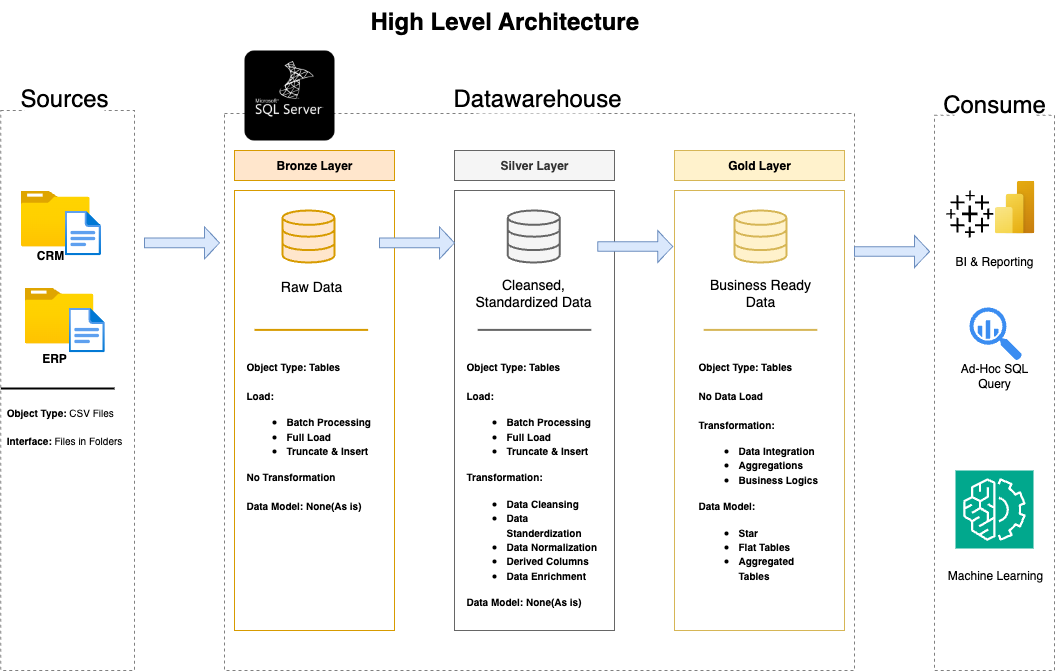

The diagram above was exported from draw.io. Its source (the exported page's mxGraphModel, read from the mxfile embedded in the PNG):
<mxGraphModel dx="1185" dy="644" grid="1" gridSize="10" guides="1" tooltips="1" connect="1" arrows="1" fold="1" page="1" pageScale="1" pageWidth="1169" pageHeight="827" math="0" shadow="0">
  <root>
    <mxCell id="0" />
    <mxCell id="1" parent="0" />
    <mxCell id="LLS6NZVI630aaoYvL-1P-1" value="&lt;h1 style=&quot;margin-top: 0px;&quot;&gt;High Level Architecture&lt;/h1&gt;" style="text;html=1;whiteSpace=wrap;overflow=hidden;rounded=0;" parent="1" vertex="1">
      <mxGeometry x="453.63" y="10" width="290" height="50" as="geometry" />
    </mxCell>
    <mxCell id="LLS6NZVI630aaoYvL-1P-2" value="" style="rounded=0;whiteSpace=wrap;html=1;fillColor=none;dashed=1;strokeColor=#808080;" parent="1" vertex="1">
      <mxGeometry x="86.37" y="120" width="133.63" height="560" as="geometry" />
    </mxCell>
    <mxCell id="LLS6NZVI630aaoYvL-1P-3" value="Sources" style="rounded=0;whiteSpace=wrap;html=1;fontSize=24;fillColor=default;strokeColor=none;" parent="1" vertex="1">
      <mxGeometry x="110" y="93" width="80" height="30" as="geometry" />
    </mxCell>
    <mxCell id="LLS6NZVI630aaoYvL-1P-4" value="" style="rounded=0;whiteSpace=wrap;html=1;fillColor=none;dashed=1;strokeColor=#808080;" parent="1" vertex="1">
      <mxGeometry x="310" y="123" width="630" height="557" as="geometry" />
    </mxCell>
    <mxCell id="LLS6NZVI630aaoYvL-1P-5" value="Datawarehouse" style="rounded=0;whiteSpace=wrap;html=1;fontSize=24;fillColor=default;strokeColor=none;" parent="1" vertex="1">
      <mxGeometry x="563.18" y="93" width="120" height="30" as="geometry" />
    </mxCell>
    <mxCell id="LLS6NZVI630aaoYvL-1P-6" value="" style="rounded=0;whiteSpace=wrap;html=1;fillColor=none;dashed=1;strokeColor=#808080;" parent="1" vertex="1">
      <mxGeometry x="1020" y="124.7" width="120" height="555.3" as="geometry" />
    </mxCell>
    <mxCell id="LLS6NZVI630aaoYvL-1P-7" value="Consume" style="rounded=0;whiteSpace=wrap;html=1;fontSize=24;fillColor=default;strokeColor=none;" parent="1" vertex="1">
      <mxGeometry x="1040" y="99.4" width="80" height="30" as="geometry" />
    </mxCell>
    <mxCell id="LLS6NZVI630aaoYvL-1P-8" value="&lt;b&gt;Bronze Layer&lt;/b&gt;" style="rounded=0;whiteSpace=wrap;html=1;fillColor=#ffe6cc;strokeColor=#d79b00;" parent="1" vertex="1">
      <mxGeometry x="320" y="160" width="160" height="30" as="geometry" />
    </mxCell>
    <mxCell id="LLS6NZVI630aaoYvL-1P-14" value="" style="rounded=0;whiteSpace=wrap;html=1;fillColor=none;strokeColor=#D79B00;" parent="1" vertex="1">
      <mxGeometry x="320" y="200" width="160" height="440" as="geometry" />
    </mxCell>
    <mxCell id="LLS6NZVI630aaoYvL-1P-15" value="&lt;b&gt;Silver Layer&lt;/b&gt;" style="rounded=0;whiteSpace=wrap;html=1;fillColor=#f5f5f5;strokeColor=#666666;fontColor=#333333;" parent="1" vertex="1">
      <mxGeometry x="540" y="160" width="160" height="30" as="geometry" />
    </mxCell>
    <mxCell id="LLS6NZVI630aaoYvL-1P-16" value="" style="rounded=0;whiteSpace=wrap;html=1;fillColor=none;strokeColor=#666666;fontColor=#333333;" parent="1" vertex="1">
      <mxGeometry x="540" y="200" width="160" height="440" as="geometry" />
    </mxCell>
    <mxCell id="LLS6NZVI630aaoYvL-1P-17" value="&lt;b&gt;Gold Layer&lt;/b&gt;" style="rounded=0;whiteSpace=wrap;html=1;fillColor=#fff2cc;strokeColor=#d6b656;" parent="1" vertex="1">
      <mxGeometry x="760" y="160" width="170" height="30" as="geometry" />
    </mxCell>
    <mxCell id="LLS6NZVI630aaoYvL-1P-18" value="" style="rounded=0;whiteSpace=wrap;html=1;fillColor=none;strokeColor=#d6b656;" parent="1" vertex="1">
      <mxGeometry x="760" y="200" width="170" height="440" as="geometry" />
    </mxCell>
    <mxCell id="LLS6NZVI630aaoYvL-1P-19" value="" style="image;aspect=fixed;html=1;points=[];align=center;fontSize=12;image=img/lib/azure2/general/Folder_Blank.svg;" parent="1" vertex="1">
      <mxGeometry x="106.18" y="200" width="69" height="56.00000000000001" as="geometry" />
    </mxCell>
    <mxCell id="LLS6NZVI630aaoYvL-1P-21" value="" style="image;aspect=fixed;html=1;points=[];align=center;fontSize=12;image=img/lib/azure2/general/File.svg;" parent="1" vertex="1">
      <mxGeometry x="150.18" y="220" width="36.37" height="44.8" as="geometry" />
    </mxCell>
    <mxCell id="LLS6NZVI630aaoYvL-1P-23" value="&lt;b&gt;CRM&lt;/b&gt;" style="text;html=1;align=center;verticalAlign=middle;whiteSpace=wrap;rounded=0;" parent="1" vertex="1">
      <mxGeometry x="106.18" y="250" width="60" height="30" as="geometry" />
    </mxCell>
    <mxCell id="LLS6NZVI630aaoYvL-1P-26" value="" style="image;aspect=fixed;html=1;points=[];align=center;fontSize=12;image=img/lib/azure2/general/Folder_Blank.svg;" parent="1" vertex="1">
      <mxGeometry x="110" y="297" width="69" height="56.00000000000001" as="geometry" />
    </mxCell>
    <mxCell id="LLS6NZVI630aaoYvL-1P-27" value="&lt;b&gt;ERP&lt;/b&gt;" style="text;html=1;align=center;verticalAlign=middle;whiteSpace=wrap;rounded=0;" parent="1" vertex="1">
      <mxGeometry x="110" y="353" width="60" height="30" as="geometry" />
    </mxCell>
    <mxCell id="LLS6NZVI630aaoYvL-1P-28" value="" style="image;aspect=fixed;html=1;points=[];align=center;fontSize=12;image=img/lib/azure2/general/File.svg;" parent="1" vertex="1">
      <mxGeometry x="154" y="317" width="36.37" height="44.8" as="geometry" />
    </mxCell>
    <mxCell id="LLS6NZVI630aaoYvL-1P-35" value="&lt;div style=&quot;text-align: left;&quot;&gt;&lt;b style=&quot;font-size: 10px; background-color: transparent; color: light-dark(rgb(0, 0, 0), rgb(255, 255, 255));&quot;&gt;Object Type: &lt;/b&gt;&lt;span style=&quot;font-size: 10px; background-color: transparent; color: light-dark(rgb(0, 0, 0), rgb(255, 255, 255));&quot;&gt;CSV Files&lt;/span&gt;&lt;/div&gt;&lt;div style=&quot;text-align: left;&quot;&gt;&lt;span style=&quot;font-size: 10px; background-color: transparent; color: light-dark(rgb(0, 0, 0), rgb(255, 255, 255));&quot;&gt;&lt;br&gt;&lt;/span&gt;&lt;/div&gt;&lt;div style=&quot;text-align: left;&quot;&gt;&lt;span style=&quot;font-size: 10px; background-color: transparent; color: light-dark(rgb(0, 0, 0), rgb(255, 255, 255));&quot;&gt;&lt;b&gt;Interface:&lt;/b&gt; Files in Folders&lt;/span&gt;&lt;/div&gt;&lt;div&gt;&lt;span style=&quot;font-size: 10px;&quot;&gt;&lt;br&gt;&lt;/span&gt;&lt;div&gt;&lt;font style=&quot;font-size: 10px;&quot;&gt;&lt;br&gt;&lt;/font&gt;&lt;/div&gt;&lt;/div&gt;" style="text;html=1;align=center;verticalAlign=middle;whiteSpace=wrap;rounded=0;" parent="1" vertex="1">
      <mxGeometry x="90" y="410" width="120" height="80" as="geometry" />
    </mxCell>
    <mxCell id="LLS6NZVI630aaoYvL-1P-36" value="" style="html=1;verticalLabelPosition=bottom;align=center;labelBackgroundColor=#ffffff;verticalAlign=top;strokeWidth=2;strokeColor=#d79b00;shadow=0;dashed=0;shape=mxgraph.ios7.icons.data;fillColor=#ffe6cc;" parent="1" vertex="1">
      <mxGeometry x="368" y="220" width="52" height="52" as="geometry" />
    </mxCell>
    <mxCell id="LLS6NZVI630aaoYvL-1P-37" value="" style="html=1;verticalLabelPosition=bottom;align=center;labelBackgroundColor=#ffffff;verticalAlign=top;strokeWidth=2;strokeColor=#666666;shadow=0;dashed=0;shape=mxgraph.ios7.icons.data;fillColor=#f5f5f5;fontColor=#333333;" parent="1" vertex="1">
      <mxGeometry x="593.25" y="220" width="52" height="52" as="geometry" />
    </mxCell>
    <mxCell id="LLS6NZVI630aaoYvL-1P-38" value="" style="html=1;verticalLabelPosition=bottom;align=center;labelBackgroundColor=#ffffff;verticalAlign=top;strokeWidth=2;strokeColor=#d6b656;shadow=0;dashed=0;shape=mxgraph.ios7.icons.data;fillColor=#fff2cc;" parent="1" vertex="1">
      <mxGeometry x="820" y="220" width="52" height="52" as="geometry" />
    </mxCell>
    <mxCell id="LLS6NZVI630aaoYvL-1P-44" value="&lt;font style=&quot;font-size: 14px;&quot;&gt;Raw Data&lt;/font&gt;" style="text;html=1;align=center;verticalAlign=middle;whiteSpace=wrap;rounded=0;" parent="1" vertex="1">
      <mxGeometry x="360" y="286" width="74" height="20" as="geometry" />
    </mxCell>
    <mxCell id="LLS6NZVI630aaoYvL-1P-45" value="&lt;font style=&quot;font-size: 14px;&quot;&gt;Cleansed, Standardized Data&lt;/font&gt;" style="text;html=1;align=center;verticalAlign=middle;whiteSpace=wrap;rounded=0;" parent="1" vertex="1">
      <mxGeometry x="544.25" y="277" width="150" height="50" as="geometry" />
    </mxCell>
    <mxCell id="LLS6NZVI630aaoYvL-1P-46" value="&lt;font style=&quot;font-size: 14px;&quot;&gt;Business Ready Data&lt;/font&gt;" style="text;html=1;align=center;verticalAlign=middle;whiteSpace=wrap;rounded=0;" parent="1" vertex="1">
      <mxGeometry x="781" y="277" width="130" height="50" as="geometry" />
    </mxCell>
    <mxCell id="LLS6NZVI630aaoYvL-1P-47" value="" style="line;strokeWidth=2;html=1;" parent="1" vertex="1">
      <mxGeometry x="86.37" y="393" width="113.63" height="10" as="geometry" />
    </mxCell>
    <mxCell id="LLS6NZVI630aaoYvL-1P-48" value="" style="line;strokeWidth=2;html=1;fillColor=#ffe6cc;strokeColor=#d79b00;" parent="1" vertex="1">
      <mxGeometry x="340" y="334.4" width="113.63" height="10" as="geometry" />
    </mxCell>
    <mxCell id="LLS6NZVI630aaoYvL-1P-52" value="" style="line;strokeWidth=2;html=1;fillColor=#f5f5f5;strokeColor=#666666;fontColor=#333333;" parent="1" vertex="1">
      <mxGeometry x="563.18" y="334.4" width="113.63" height="10" as="geometry" />
    </mxCell>
    <mxCell id="LLS6NZVI630aaoYvL-1P-53" value="" style="line;strokeWidth=2;html=1;fillColor=#fff2cc;strokeColor=#d6b656;" parent="1" vertex="1">
      <mxGeometry x="789.1800000000001" y="334.4" width="113.63" height="10" as="geometry" />
    </mxCell>
    <mxCell id="LLS6NZVI630aaoYvL-1P-55" value="&lt;div style=&quot;forced-color-adjust: none; text-align: left;&quot;&gt;&lt;b style=&quot;forced-color-adjust: none; font-size: 10px; background-color: transparent; color: light-dark(rgb(0, 0, 0), rgb(255, 255, 255));&quot;&gt;Object Type: Tables&lt;/b&gt;&lt;/div&gt;&lt;div style=&quot;forced-color-adjust: none; text-align: left;&quot;&gt;&lt;span style=&quot;forced-color-adjust: none; font-size: 10px; background-color: transparent; color: light-dark(rgb(0, 0, 0), rgb(255, 255, 255));&quot;&gt;&lt;br style=&quot;forced-color-adjust: none;&quot;&gt;&lt;/span&gt;&lt;/div&gt;&lt;div style=&quot;forced-color-adjust: none; text-align: left;&quot;&gt;&lt;span style=&quot;forced-color-adjust: none; font-size: 10px;&quot;&gt;&lt;b style=&quot;forced-color-adjust: none;&quot;&gt;Load:&lt;/b&gt;&lt;/span&gt;&lt;/div&gt;&lt;div style=&quot;forced-color-adjust: none; text-align: left;&quot;&gt;&lt;ul style=&quot;forced-color-adjust: none;&quot;&gt;&lt;li style=&quot;forced-color-adjust: none;&quot;&gt;&lt;span style=&quot;forced-color-adjust: none; font-size: 10px;&quot;&gt;&lt;b style=&quot;forced-color-adjust: none;&quot;&gt;Batch Processing&lt;/b&gt;&lt;/span&gt;&lt;/li&gt;&lt;li style=&quot;forced-color-adjust: none;&quot;&gt;&lt;span style=&quot;forced-color-adjust: none; font-size: 10px;&quot;&gt;&lt;b style=&quot;forced-color-adjust: none;&quot;&gt;Full Load&amp;nbsp;&lt;/b&gt;&lt;/span&gt;&lt;/li&gt;&lt;li style=&quot;forced-color-adjust: none;&quot;&gt;&lt;span style=&quot;forced-color-adjust: none; font-size: 10px;&quot;&gt;&lt;b style=&quot;forced-color-adjust: none;&quot;&gt;Truncate &amp;amp; Insert&lt;/b&gt;&lt;/span&gt;&lt;/li&gt;&lt;/ul&gt;&lt;div style=&quot;forced-color-adjust: none;&quot;&gt;&lt;span style=&quot;forced-color-adjust: none; font-size: 10px;&quot;&gt;&lt;b style=&quot;forced-color-adjust: none;&quot;&gt;No Transformation&lt;/b&gt;&lt;/span&gt;&lt;/div&gt;&lt;div style=&quot;forced-color-adjust: none;&quot;&gt;&lt;span style=&quot;forced-color-adjust: none; font-size: 10px;&quot;&gt;&lt;b style=&quot;forced-color-adjust: none;&quot;&gt;&lt;br&gt;&lt;/b&gt;&lt;/span&gt;&lt;/div&gt;&lt;div style=&quot;forced-color-adjust: none;&quot;&gt;&lt;span style=&quot;forced-color-adjust: none; font-size: 10px;&quot;&gt;&lt;b style=&quot;forced-color-adjust: none;&quot;&gt;Data Model: None(As is)&lt;/b&gt;&lt;/span&gt;&lt;/div&gt;&lt;/div&gt;&lt;div style=&quot;forced-color-adjust: none;&quot;&gt;&lt;span style=&quot;forced-color-adjust: none; color: rgb(0, 0, 0); font-family: Helvetica; font-style: normal; font-variant-ligatures: normal; font-variant-caps: normal; font-weight: 400; letter-spacing: normal; orphans: 2; text-align: center; text-indent: 0px; text-transform: none; widows: 2; word-spacing: 0px; -webkit-text-stroke-width: 0px; white-space: normal; background-color: rgb(236, 236, 236); text-decoration-thickness: initial; text-decoration-style: initial; text-decoration-color: initial; font-size: 10px;&quot;&gt;&lt;br style=&quot;forced-color-adjust: none;&quot;&gt;&lt;/span&gt;&lt;br class=&quot;Apple-interchange-newline&quot;&gt;&lt;/div&gt;" style="text;whiteSpace=wrap;html=1;" parent="1" vertex="1">
      <mxGeometry x="330" y="361.8" width="145" height="196" as="geometry" />
    </mxCell>
    <mxCell id="LLS6NZVI630aaoYvL-1P-56" value="&lt;div style=&quot;forced-color-adjust: none; text-align: left;&quot;&gt;&lt;b style=&quot;forced-color-adjust: none; font-size: 10px; background-color: transparent; color: light-dark(rgb(0, 0, 0), rgb(255, 255, 255));&quot;&gt;Object Type: Tables&lt;/b&gt;&lt;/div&gt;&lt;div style=&quot;forced-color-adjust: none; text-align: left;&quot;&gt;&lt;span style=&quot;forced-color-adjust: none; font-size: 10px; background-color: transparent; color: light-dark(rgb(0, 0, 0), rgb(255, 255, 255));&quot;&gt;&lt;br style=&quot;forced-color-adjust: none;&quot;&gt;&lt;/span&gt;&lt;/div&gt;&lt;div style=&quot;forced-color-adjust: none; text-align: left;&quot;&gt;&lt;span style=&quot;forced-color-adjust: none; font-size: 10px;&quot;&gt;&lt;b style=&quot;forced-color-adjust: none;&quot;&gt;Load:&lt;/b&gt;&lt;/span&gt;&lt;/div&gt;&lt;div style=&quot;forced-color-adjust: none; text-align: left;&quot;&gt;&lt;ul style=&quot;forced-color-adjust: none;&quot;&gt;&lt;li style=&quot;forced-color-adjust: none;&quot;&gt;&lt;span style=&quot;forced-color-adjust: none; font-size: 10px;&quot;&gt;&lt;b style=&quot;forced-color-adjust: none;&quot;&gt;Batch Processing&lt;/b&gt;&lt;/span&gt;&lt;/li&gt;&lt;li style=&quot;forced-color-adjust: none;&quot;&gt;&lt;span style=&quot;forced-color-adjust: none; font-size: 10px;&quot;&gt;&lt;b style=&quot;forced-color-adjust: none;&quot;&gt;Full Load&lt;/b&gt;&lt;/span&gt;&lt;/li&gt;&lt;li style=&quot;forced-color-adjust: none;&quot;&gt;&lt;span style=&quot;forced-color-adjust: none; font-size: 10px;&quot;&gt;&lt;b style=&quot;forced-color-adjust: none;&quot;&gt;Truncate &amp;amp; Insert&lt;/b&gt;&lt;/span&gt;&lt;/li&gt;&lt;/ul&gt;&lt;div style=&quot;forced-color-adjust: none;&quot;&gt;&lt;span style=&quot;forced-color-adjust: none; font-size: 10px;&quot;&gt;&lt;b style=&quot;forced-color-adjust: none;&quot;&gt;Transformation:&lt;/b&gt;&lt;/span&gt;&lt;/div&gt;&lt;div style=&quot;forced-color-adjust: none;&quot;&gt;&lt;ul&gt;&lt;li&gt;&lt;span style=&quot;forced-color-adjust: none; font-size: 10px;&quot;&gt;&lt;b style=&quot;forced-color-adjust: none;&quot;&gt;Data Cleansing&lt;/b&gt;&lt;/span&gt;&lt;/li&gt;&lt;li&gt;&lt;span style=&quot;font-size: 10px;&quot;&gt;&lt;b&gt;Data Standerdization&lt;/b&gt;&lt;/span&gt;&lt;/li&gt;&lt;li&gt;&lt;span style=&quot;font-size: 10px;&quot;&gt;&lt;b&gt;Data Normalization&lt;/b&gt;&lt;/span&gt;&lt;/li&gt;&lt;li&gt;&lt;span style=&quot;font-size: 10px;&quot;&gt;&lt;b&gt;Derived Columns&lt;/b&gt;&lt;/span&gt;&lt;/li&gt;&lt;li&gt;&lt;span style=&quot;font-size: 10px;&quot;&gt;&lt;b&gt;Data Enrichment&lt;/b&gt;&lt;/span&gt;&lt;/li&gt;&lt;/ul&gt;&lt;/div&gt;&lt;div style=&quot;forced-color-adjust: none;&quot;&gt;&lt;span style=&quot;forced-color-adjust: none; font-size: 10px;&quot;&gt;&lt;b style=&quot;forced-color-adjust: none;&quot;&gt;Data Model: None(As is)&lt;/b&gt;&lt;/span&gt;&lt;/div&gt;&lt;/div&gt;&lt;div style=&quot;forced-color-adjust: none;&quot;&gt;&lt;span style=&quot;forced-color-adjust: none; color: rgb(0, 0, 0); font-family: Helvetica; font-style: normal; font-variant-ligatures: normal; font-variant-caps: normal; font-weight: 400; letter-spacing: normal; orphans: 2; text-align: center; text-indent: 0px; text-transform: none; widows: 2; word-spacing: 0px; -webkit-text-stroke-width: 0px; white-space: normal; background-color: rgb(236, 236, 236); text-decoration-thickness: initial; text-decoration-style: initial; text-decoration-color: initial; font-size: 10px;&quot;&gt;&lt;br style=&quot;forced-color-adjust: none;&quot;&gt;&lt;/span&gt;&lt;br class=&quot;Apple-interchange-newline&quot;&gt;&lt;/div&gt;" style="text;whiteSpace=wrap;html=1;" parent="1" vertex="1">
      <mxGeometry x="550" y="361.8" width="140" height="268.2" as="geometry" />
    </mxCell>
    <mxCell id="LLS6NZVI630aaoYvL-1P-64" value="&lt;div style=&quot;forced-color-adjust: none; text-align: left;&quot;&gt;&lt;b style=&quot;forced-color-adjust: none; font-size: 10px; background-color: transparent; color: light-dark(rgb(0, 0, 0), rgb(255, 255, 255));&quot;&gt;Object Type: Tables&lt;/b&gt;&lt;/div&gt;&lt;div style=&quot;forced-color-adjust: none; text-align: left;&quot;&gt;&lt;span style=&quot;forced-color-adjust: none; font-size: 10px; background-color: transparent; color: light-dark(rgb(0, 0, 0), rgb(255, 255, 255));&quot;&gt;&lt;br style=&quot;forced-color-adjust: none;&quot;&gt;&lt;/span&gt;&lt;/div&gt;&lt;div style=&quot;forced-color-adjust: none; text-align: left;&quot;&gt;&lt;span style=&quot;forced-color-adjust: none; font-size: 10px;&quot;&gt;&lt;b style=&quot;forced-color-adjust: none;&quot;&gt;No Data Load&lt;/b&gt;&lt;/span&gt;&lt;/div&gt;&lt;div style=&quot;forced-color-adjust: none; text-align: left;&quot;&gt;&lt;div style=&quot;forced-color-adjust: none;&quot;&gt;&lt;span style=&quot;forced-color-adjust: none; font-size: 10px;&quot;&gt;&lt;b style=&quot;forced-color-adjust: none;&quot;&gt;&lt;br&gt;&lt;/b&gt;&lt;/span&gt;&lt;/div&gt;&lt;div style=&quot;forced-color-adjust: none;&quot;&gt;&lt;span style=&quot;forced-color-adjust: none; font-size: 10px;&quot;&gt;&lt;b style=&quot;forced-color-adjust: none;&quot;&gt;Transformation:&lt;/b&gt;&lt;/span&gt;&lt;/div&gt;&lt;div style=&quot;forced-color-adjust: none;&quot;&gt;&lt;ul&gt;&lt;li&gt;&lt;span style=&quot;forced-color-adjust: none; font-size: 10px;&quot;&gt;&lt;b style=&quot;forced-color-adjust: none;&quot;&gt;Data Integration&lt;/b&gt;&lt;/span&gt;&lt;/li&gt;&lt;li&gt;&lt;span style=&quot;forced-color-adjust: none; font-size: 10px;&quot;&gt;&lt;b style=&quot;forced-color-adjust: none;&quot;&gt;Aggregations&lt;/b&gt;&lt;/span&gt;&lt;/li&gt;&lt;li&gt;&lt;span style=&quot;forced-color-adjust: none; font-size: 10px;&quot;&gt;&lt;b style=&quot;forced-color-adjust: none;&quot;&gt;Business Logics&lt;/b&gt;&lt;/span&gt;&lt;/li&gt;&lt;/ul&gt;&lt;/div&gt;&lt;div style=&quot;forced-color-adjust: none;&quot;&gt;&lt;span style=&quot;forced-color-adjust: none; font-size: 10px;&quot;&gt;&lt;b style=&quot;forced-color-adjust: none;&quot;&gt;Data Model:&amp;nbsp;&lt;/b&gt;&lt;/span&gt;&lt;/div&gt;&lt;div style=&quot;forced-color-adjust: none;&quot;&gt;&lt;ul&gt;&lt;li&gt;&lt;span style=&quot;forced-color-adjust: none; font-size: 10px;&quot;&gt;&lt;b style=&quot;forced-color-adjust: none;&quot;&gt;Star&lt;/b&gt;&lt;/span&gt;&lt;/li&gt;&lt;li&gt;&lt;span style=&quot;forced-color-adjust: none; font-size: 10px;&quot;&gt;&lt;b style=&quot;forced-color-adjust: none;&quot;&gt;Flat Tables&lt;/b&gt;&lt;/span&gt;&lt;/li&gt;&lt;li&gt;&lt;span style=&quot;forced-color-adjust: none; font-size: 10px;&quot;&gt;&lt;b style=&quot;forced-color-adjust: none;&quot;&gt;Aggregated Tables&lt;/b&gt;&lt;/span&gt;&lt;/li&gt;&lt;/ul&gt;&lt;/div&gt;&lt;/div&gt;&lt;div style=&quot;forced-color-adjust: none;&quot;&gt;&lt;span style=&quot;forced-color-adjust: none; color: rgb(0, 0, 0); font-family: Helvetica; font-style: normal; font-variant-ligatures: normal; font-variant-caps: normal; font-weight: 400; letter-spacing: normal; orphans: 2; text-align: center; text-indent: 0px; text-transform: none; widows: 2; word-spacing: 0px; -webkit-text-stroke-width: 0px; white-space: normal; background-color: rgb(236, 236, 236); text-decoration-thickness: initial; text-decoration-style: initial; text-decoration-color: initial; font-size: 10px;&quot;&gt;&lt;br style=&quot;forced-color-adjust: none;&quot;&gt;&lt;/span&gt;&lt;br class=&quot;Apple-interchange-newline&quot;&gt;&lt;/div&gt;" style="text;whiteSpace=wrap;html=1;" parent="1" vertex="1">
      <mxGeometry x="782" y="361.8" width="129" height="258.2" as="geometry" />
    </mxCell>
    <mxCell id="LLS6NZVI630aaoYvL-1P-76" value="" style="image;aspect=fixed;html=1;points=[];align=center;fontSize=12;image=img/lib/azure2/power_platform/PowerBI.svg;" parent="1" vertex="1">
      <mxGeometry x="1080.25" y="190" width="39.75" height="53" as="geometry" />
    </mxCell>
    <mxCell id="LLS6NZVI630aaoYvL-1P-77" value="" style="shape=image;html=1;verticalAlign=top;verticalLabelPosition=bottom;labelBackgroundColor=#ffffff;imageAspect=0;aspect=fixed;image=https://icons.diagrams.net/icon-cache1/Ionicons_Fill_Vol_2-2187/logo-tableau-566.svg" parent="1" vertex="1">
      <mxGeometry x="1030.25" y="198.5" width="50" height="50" as="geometry" />
    </mxCell>
    <mxCell id="LLS6NZVI630aaoYvL-1P-80" value="" style="sketch=0;points=[[0,0,0],[0.25,0,0],[0.5,0,0],[0.75,0,0],[1,0,0],[0,1,0],[0.25,1,0],[0.5,1,0],[0.75,1,0],[1,1,0],[0,0.25,0],[0,0.5,0],[0,0.75,0],[1,0.25,0],[1,0.5,0],[1,0.75,0]];outlineConnect=0;fontColor=#232F3E;fillColor=#01A88D;strokeColor=#ffffff;dashed=0;verticalLabelPosition=bottom;verticalAlign=top;align=center;html=1;fontSize=12;fontStyle=0;aspect=fixed;shape=mxgraph.aws4.resourceIcon;resIcon=mxgraph.aws4.machine_learning;" parent="1" vertex="1">
      <mxGeometry x="1041" y="480" width="78" height="78" as="geometry" />
    </mxCell>
    <mxCell id="LLS6NZVI630aaoYvL-1P-83" value="" style="sketch=0;html=1;aspect=fixed;strokeColor=none;shadow=0;fillColor=#3B8DF1;verticalAlign=top;labelPosition=center;verticalLabelPosition=bottom;shape=mxgraph.gcp2.big_query" parent="1" vertex="1">
      <mxGeometry x="1055" y="317" width="52.46" height="53" as="geometry" />
    </mxCell>
    <mxCell id="LLS6NZVI630aaoYvL-1P-84" value="Ad-Hoc SQL Query" style="text;html=1;align=center;verticalAlign=middle;whiteSpace=wrap;rounded=0;" parent="1" vertex="1">
      <mxGeometry x="1030" y="370" width="100" height="30" as="geometry" />
    </mxCell>
    <mxCell id="LLS6NZVI630aaoYvL-1P-85" value="Machine Learning" style="text;html=1;align=center;verticalAlign=middle;whiteSpace=wrap;rounded=0;" parent="1" vertex="1">
      <mxGeometry x="1031.23" y="570" width="100" height="30" as="geometry" />
    </mxCell>
    <mxCell id="LLS6NZVI630aaoYvL-1P-86" value="BI &amp;amp; Reporting" style="text;html=1;align=center;verticalAlign=middle;whiteSpace=wrap;rounded=0;" parent="1" vertex="1">
      <mxGeometry x="1030" y="256" width="100" height="30" as="geometry" />
    </mxCell>
    <mxCell id="LLS6NZVI630aaoYvL-1P-87" value="" style="shape=singleArrow;whiteSpace=wrap;html=1;fillColor=#dae8fc;strokeColor=#6c8ebf;" parent="1" vertex="1">
      <mxGeometry x="465" y="236.4" width="75" height="32" as="geometry" />
    </mxCell>
    <mxCell id="LLS6NZVI630aaoYvL-1P-89" value="" style="shape=singleArrow;whiteSpace=wrap;html=1;fillColor=#dae8fc;strokeColor=#6c8ebf;" parent="1" vertex="1">
      <mxGeometry x="683.18" y="240" width="75" height="32" as="geometry" />
    </mxCell>
    <mxCell id="LLS6NZVI630aaoYvL-1P-90" value="" style="shape=singleArrow;whiteSpace=wrap;html=1;fillColor=#dae8fc;strokeColor=#6c8ebf;" parent="1" vertex="1">
      <mxGeometry x="940" y="245" width="75" height="32" as="geometry" />
    </mxCell>
    <mxCell id="LLS6NZVI630aaoYvL-1P-91" value="" style="shape=singleArrow;whiteSpace=wrap;html=1;fillColor=#dae8fc;strokeColor=#6c8ebf;" parent="1" vertex="1">
      <mxGeometry x="230" y="236.4" width="75" height="32" as="geometry" />
    </mxCell>
    <mxCell id="LLS6NZVI630aaoYvL-1P-93" value="" style="shape=image;verticalLabelPosition=bottom;labelBackgroundColor=default;verticalAlign=top;aspect=fixed;imageAspect=0;image=data:image/png,(base64 omitted: 8188 chars);" parent="1" vertex="1">
      <mxGeometry x="330" y="60" width="90" height="90" as="geometry" />
    </mxCell>
  </root>
</mxGraphModel>